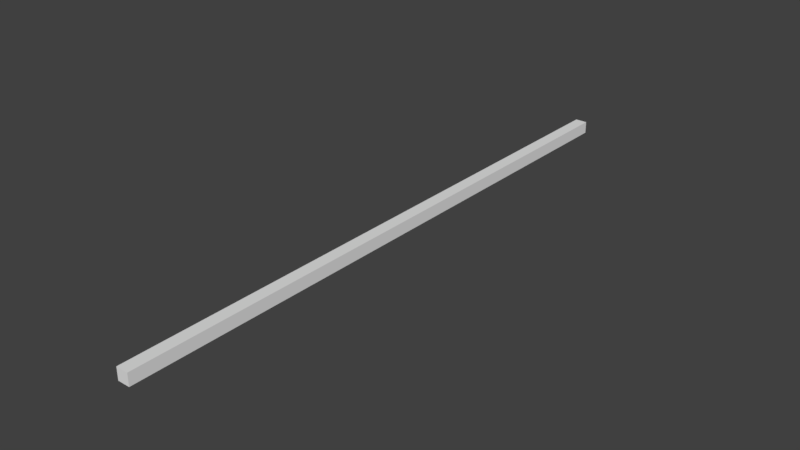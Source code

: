 # Source: Cable.blend  (saved by Blender 2.77.0; exported with 4.5.12 LTS)
import bpy
from mathutils import Matrix  # noqa: F401  (used for matrix-valued properties, if any)

bpy.ops.wm.read_factory_settings(use_empty=True)
scene = bpy.context.scene
scene.name = 'Scene'

# ---- collections
col_collection_1 = bpy.data.collections.new('Collection 1'); scene.collection.children.link(col_collection_1)

# ---- materials (node trees are filled in below, after node groups)
mat_material = bpy.data.materials.new('Material')
mat_material.alpha_threshold = 0.0
mat_material.use_transparent_shadow = False
mat_material.roughness = 0.5
mat_material.line_color = (0.0, 0.0, 0.0, 1.0)

# ---- material node trees

# ---- world
world_world = bpy.data.worlds.new('World'); scene.world = world_world
world_world.color = (0.05088, 0.05088, 0.05088)
world_world.use_sun_shadow = False
world_world.sun_shadow_jitter_overblur = 0.0
world_world.cycles.sampling_method = 'MANUAL'

# ---- meshes
me_cube = bpy.data.meshes.new('Cube')
me_cube.from_pydata([(0.05, 0.0, -0.05), (0.05, -5.0, -0.05), (-0.05, -5.0, -0.05), (-0.05, 9.537e-07, -0.05), (0.05, -1.192e-06, 0.05), (0.05, -5.0, 0.05), (-0.05, -5.0, 0.05), (-0.05, 0.0, 0.05), (0.05, -0.5, -0.05), (0.05, -1.0, -0.05), (0.05, -1.5, -0.05), (0.05, -2.0, -0.05), (0.05, -2.5, -0.05), (0.05, -3.0, -0.05), (0.05, -3.5, -0.05), (0.05, -4.0, -0.05), (0.05, -4.5, -0.05), (-0.05, -4.5, -0.05), (-0.05, -4.0, -0.05), (-0.05, -3.5, -0.05), (-0.05, -3.0, -0.05), (-0.05, -2.5, -0.05), (-0.05, -2.0, -0.05), (-0.05, -1.5, -0.05), (-0.05, -1.0, -0.05), (-0.05, -0.5, -0.05), (0.05, -0.5, 0.05), (0.05, -1.0, 0.05), (0.05, -1.5, 0.05), (0.05, -2.0, 0.05), (0.05, -2.5, 0.05), (0.05, -3.0, 0.05), (0.05, -3.5, 0.05), (0.05, -4.0, 0.05), (0.05, -4.5, 0.05), (-0.05, -4.5, 0.05), (-0.05, -4.0, 0.05), (-0.05, -3.5, 0.05), (-0.05, -3.0, 0.05), (-0.05, -2.5, 0.05), (-0.05, -2.0, 0.05), (-0.05, -1.5, 0.05), (-0.05, -1.0, 0.05), (-0.05, -0.5, 0.05)], [], [(16, 1, 2, 17), (34, 35, 6, 5), (16, 34, 5, 1), (1, 5, 6, 2), (25, 43, 7, 3), (4, 0, 3, 7), (2, 6, 35, 17), (17, 35, 36, 18), (18, 36, 37, 19), (19, 37, 38, 20), (20, 38, 39, 21), (21, 39, 40, 22), (22, 40, 41, 23), (23, 41, 42, 24), (24, 42, 43, 25), (0, 4, 26, 8), (8, 26, 27, 9), (9, 27, 28, 10), (10, 28, 29, 11), (11, 29, 30, 12), (12, 30, 31, 13), (13, 31, 32, 14), (14, 32, 33, 15), (15, 33, 34, 16), (4, 7, 43, 26), (26, 43, 42, 27), (27, 42, 41, 28), (28, 41, 40, 29), (29, 40, 39, 30), (30, 39, 38, 31), (31, 38, 37, 32), (32, 37, 36, 33), (33, 36, 35, 34), (0, 8, 25, 3), (8, 9, 24, 25), (9, 10, 23, 24), (10, 11, 22, 23), (11, 12, 21, 22), (12, 13, 20, 21), (13, 14, 19, 20), (14, 15, 18, 19), (15, 16, 17, 18)])
_uv = me_cube.uv_layers.new(name='UVMap')
_uv.uv.foreach_set('vector', [0.4484, 0.2781, 0.4484, 0.2781, 0.4484, 0.2781, 0.4484, 0.2781, 0.4484, 0.2781, 0.4484, 0.2781, 0.4484, 0.2781, 0.4484, 0.2781, 0.4484, 0.2781, 0.4484, 0.2781, 0.4484, 0.2781, 0.4484, 0.2781, 0.4484, 0.2781, 0.4484, 0.2781, 0.4484, 0.2781, 0.4484, 0.2781, 0.4484, 0.2781, 0.4484, 0.2781, 0.4484, 0.2781, 0.4484, 0.2781, 0.4484, 0.2781, 0.4484, 0.2781, 0.4484, 0.2781, 0.4484, 0.2781, 0.4484, 0.2781, 0.4484, 0.2781, 0.4484, 0.2781, 0.4484, 0.2781, 0.4484, 0.2781, 0.4484, 0.2781, 0.4484, 0.2781, 0.4484, 0.2781, 0.4484, 0.2781, 0.4484, 0.2781, 0.4484, 0.2781, 0.4484, 0.2781, 0.4484, 0.2781, 0.4484, 0.2781, 0.4484, 0.2781, 0.4484, 0.2781, 0.4484, 0.2781, 0.4484, 0.2781, 0.4484, 0.2781, 0.4484, 0.2781, 0.4484, 0.2781, 0.4484, 0.2781, 0.4484, 0.2781, 0.4484, 0.2781, 0.4484, 0.2781, 0.4484, 0.2781, 0.4484, 0.2781, 0.4484, 0.2781, 0.4484, 0.2781, 0.4484, 0.2781, 0.4484, 0.2781, 0.4484, 0.2781, 0.4484, 0.2781, 0.4484, 0.2781, 0.4484, 0.2781, 0.4484, 0.2781, 0.4484, 0.2781, 0.4484, 0.2781, 0.4484, 0.2781, 0.4484, 0.2781, 0.4484, 0.2781, 0.4484, 0.2781, 0.4484, 0.2781, 0.4484, 0.2781, 0.4484, 0.2781, 0.4484, 0.2781, 0.4484, 0.2781, 0.4484, 0.2781, 0.4484, 0.2781, 0.4484, 0.2781, 0.4484, 0.2781, 0.4484, 0.2781, 0.4484, 0.2781, 0.4484, 0.2781, 0.4484, 0.2781, 0.4484, 0.2781, 0.4484, 0.2781, 0.4484, 0.2781, 0.4484, 0.2781, 0.4484, 0.2781, 0.4484, 0.2781, 0.4484, 0.2781, 0.4484, 0.2781, 0.4484, 0.2781, 0.4484, 0.2781, 0.4484, 0.2781, 0.4484, 0.2781, 0.4484, 0.2781, 0.4484, 0.2781, 0.4484, 0.2781, 0.4484, 0.2781, 0.4484, 0.2781, 0.4484, 0.2781, 0.4484, 0.2781, 0.4484, 0.2781, 0.4484, 0.2781, 0.4484, 0.2781, 0.4484, 0.2781, 0.4484, 0.2781, 0.4484, 0.2781, 0.4484, 0.2781, 0.4484, 0.2781, 0.4484, 0.2781, 0.4484, 0.2781, 0.4484, 0.2781, 0.4484, 0.2781, 0.4484, 0.2781, 0.4484, 0.2781, 0.4484, 0.2781, 0.4484, 0.2781, 0.4484, 0.2781, 0.4484, 0.2781, 0.4484, 0.2781, 0.4484, 0.2781, 0.4484, 0.2781, 0.4484, 0.2781, 0.4484, 0.2781, 0.4484, 0.2781, 0.4484, 0.2781, 0.4484, 0.2781, 0.4484, 0.2781, 0.4484, 0.2781, 0.4484, 0.2781, 0.4484, 0.2781, 0.4484, 0.2781, 0.4484, 0.2781, 0.4484, 0.2781, 0.4484, 0.2781, 0.4484, 0.2781, 0.4484, 0.2781, 0.4484, 0.2781, 0.4484, 0.2781, 0.4484, 0.2781, 0.4484, 0.2781, 0.4484, 0.2781, 0.4484, 0.2781, 0.4484, 0.2781, 0.4484, 0.2781, 0.4484, 0.2781, 0.4484, 0.2781, 0.4484, 0.2781, 0.4484, 0.2781, 0.4484, 0.2781, 0.4484, 0.2781, 0.4484, 0.2781, 0.4484, 0.2781, 0.4484, 0.2781, 0.4484, 0.2781, 0.4484, 0.2781, 0.4484, 0.2781, 0.4484, 0.2781, 0.4484, 0.2781, 0.4484, 0.2781, 0.4484, 0.2781, 0.4484, 0.2781, 0.4484, 0.2781, 0.4484, 0.2781, 0.4484, 0.2781, 0.4484, 0.2781, 0.4484, 0.2781, 0.4484, 0.2781, 0.4484, 0.2781, 0.4484, 0.2781, 0.4484, 0.2781])
me_cube.materials.append(mat_material)
me_cube.use_remesh_preserve_volume = False
me_cube.use_remesh_preserve_attributes = False
me_cube.use_mirror_vertex_groups = False
me_cube.update()
arm_armature = bpy.data.armatures.new('Armature')  # bones are not reproduced

# ---- objects
ob_armature = bpy.data.objects.new('Armature', arm_armature)
ob_cable = bpy.data.objects.new('Cable', me_cube)

# ---- transforms, parenting, visibility, modifiers, constraints
ob_armature.location = (0.0, 0.0, 0.0)
ob_armature.lineart.crease_threshold = 0.0
ob_cable.parent = ob_armature
ob_cable.location = (0.0, 0.0, 0.0)
ob_cable.lock_rotations_4d = False
ob_cable.empty_display_type = 'ARROWS'
ob_cable.lineart.crease_threshold = 0.0
_vg = ob_cable.vertex_groups.new(name='Bone')
for _i, _w in zip([0, 3, 4, 7, 8, 25, 26, 43], [0.9949, 0.9934, 0.9941, 0.9946, 0.5, 0.5, 0.5, 0.5]): _vg.add([_i], _w, 'REPLACE')
_vg = ob_cable.vertex_groups.new(name='Bone.002')
for _i, _w in zip([8, 9, 24, 25, 26, 27, 42, 43], [0.4988, 0.4988, 0.4988, 0.4988, 0.4988, 0.4988, 0.4988, 0.4988]): _vg.add([_i], _w, 'REPLACE')
_vg = ob_cable.vertex_groups.new(name='Bone.003')
for _i, _w in zip([9, 10, 23, 24, 27, 28, 41, 42], [0.4988, 0.4988, 0.4988, 0.4988, 0.4988, 0.4988, 0.4988, 0.4988]): _vg.add([_i], _w, 'REPLACE')
_vg = ob_cable.vertex_groups.new(name='Bone.004')
for _i, _w in zip([10, 11, 22, 23, 28, 29, 40, 41], [0.4988, 0.4988, 0.4988, 0.4988, 0.4988, 0.4988, 0.4988, 0.4988]): _vg.add([_i], _w, 'REPLACE')
_vg = ob_cable.vertex_groups.new(name='Bone.005')
for _i, _w in zip([11, 12, 21, 22, 29, 30, 39, 40], [0.4988, 0.4988, 0.4988, 0.4988, 0.4988, 0.4988, 0.4988, 0.4988]): _vg.add([_i], _w, 'REPLACE')
_vg = ob_cable.vertex_groups.new(name='Bone.006')
for _i, _w in zip([12, 13, 20, 21, 30, 31, 38, 39], [0.4988, 0.4988, 0.4988, 0.4988, 0.4988, 0.4988, 0.4988, 0.4988]): _vg.add([_i], _w, 'REPLACE')
_vg = ob_cable.vertex_groups.new(name='Bone.007')
for _i, _w in zip([13, 14, 19, 20, 31, 32, 37, 38], [0.4988, 0.4988, 0.4988, 0.4988, 0.4988, 0.4988, 0.4988, 0.4988]): _vg.add([_i], _w, 'REPLACE')
_vg = ob_cable.vertex_groups.new(name='Bone.008')
for _i, _w in zip([14, 15, 18, 19, 32, 33, 36, 37], [0.4988, 0.4988, 0.4988, 0.4988, 0.4988, 0.4988, 0.4988, 0.4988]): _vg.add([_i], _w, 'REPLACE')
_vg = ob_cable.vertex_groups.new(name='Bone.009')
for _i, _w in zip([15, 16, 17, 18, 33, 34, 35, 36], [0.4988, 0.4988, 0.4988, 0.4988, 0.4988, 0.4988, 0.4988, 0.4988]): _vg.add([_i], _w, 'REPLACE')
_vg = ob_cable.vertex_groups.new(name='Bone.010')
for _i, _w in zip([1, 2, 5, 6, 16, 17, 34, 35], [0.9934, 0.9949, 0.9946, 0.9941, 0.5, 0.5, 0.5, 0.5]): _vg.add([_i], _w, 'REPLACE')
_m = ob_cable.modifiers.new('Armature', 'ARMATURE')
_m.object = ob_armature

# ---- collection membership
col_collection_1.objects.link(ob_armature)
col_collection_1.objects.link(ob_cable)

# ---- scene / render settings (as saved in the file)
scene.frame_start = 1; scene.frame_end = 250; scene.frame_set(1)
scene.render.engine = 'BLENDER_EEVEE_NEXT'
scene.render.resolution_percentage = 50
scene.render.dither_intensity = 0.0
scene.cycles.use_denoising = False
scene.cycles.samples = 128
scene.cycles.sampling_pattern = 'TABULATED_SOBOL'
scene.cycles.light_sampling_threshold = 0.0
scene.cycles.use_adaptive_sampling = False
scene.cycles.use_light_tree = False
scene.cycles.blur_glossy = 0.0
scene.cycles.sample_clamp_indirect = 0.0
scene.view_settings.view_transform = 'Standard'
bpy.context.view_layer.update()

# ---- added for rendering (the .blend has no active camera and no usable light): camera, sun
cam_auto = bpy.data.cameras.new('AutoCamera')
cam_auto.lens = 50.0
cam_auto.sensor_width = 36.0
cam_auto.clip_end = 1000.0
ob_auto_camera = bpy.data.objects.new('AutoCamera', cam_auto)
scene.collection.objects.link(ob_auto_camera)
ob_auto_camera.location = (4.62798, -8.05357, 3.70238)
ob_auto_camera.rotation_euler = (1.09748, -7.21219e-08, 0.694738)
scene.camera = ob_auto_camera
light_auto_sun = bpy.data.lights.new('AutoSun', 'SUN')
light_auto_sun.energy = 3.0
light_auto_sun.angle = 0.0523599
ob_auto_sun = bpy.data.objects.new('AutoSun', light_auto_sun)
scene.collection.objects.link(ob_auto_sun)
ob_auto_sun.rotation_euler = (0.872665, 0.174533, 0.523599)
bpy.context.view_layer.update()
